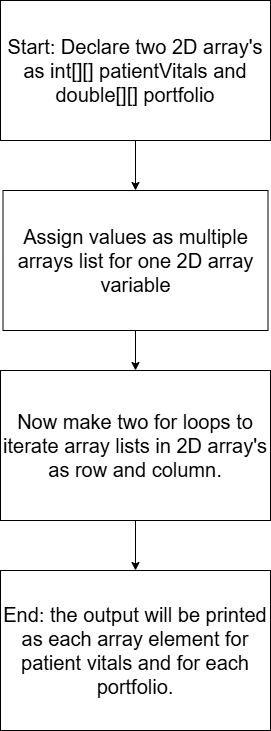

The diagram above was exported from draw.io. Its source (the exported page's mxGraphModel, read from the mxfile embedded in the PNG):
<mxGraphModel dx="1373" dy="749" grid="1" gridSize="10" guides="1" tooltips="1" connect="1" arrows="1" fold="1" page="1" pageScale="1" pageWidth="850" pageHeight="1100" math="0" shadow="0">
  <root>
    <mxCell id="0" />
    <mxCell id="1" parent="0" />
    <mxCell id="Q2mWHICplAlLGm548GYY-8" edge="1" parent="1" source="Q2mWHICplAlLGm548GYY-1" style="edgeStyle=orthogonalEdgeStyle;rounded=0;orthogonalLoop=1;jettySize=auto;html=1;entryX=0.5;entryY=0;entryDx=0;entryDy=0;fontFamily=Helvetica;fontSize=20;fontColor=default;" target="Q2mWHICplAlLGm548GYY-4">
      <mxGeometry relative="1" as="geometry" />
    </mxCell>
    <mxCell id="Q2mWHICplAlLGm548GYY-1" parent="1" style="rounded=0;whiteSpace=wrap;html=1;fontSize=20;" value="Now make two for loops to iterate array lists in 2D array's as row and column." vertex="1">
      <mxGeometry height="150" width="270" x="310" y="390" as="geometry" />
    </mxCell>
    <mxCell id="Q2mWHICplAlLGm548GYY-7" edge="1" parent="1" source="Q2mWHICplAlLGm548GYY-2" style="edgeStyle=orthogonalEdgeStyle;rounded=0;orthogonalLoop=1;jettySize=auto;html=1;exitX=0.5;exitY=1;exitDx=0;exitDy=0;entryX=0.5;entryY=0;entryDx=0;entryDy=0;fontFamily=Helvetica;fontSize=20;fontColor=default;" target="Q2mWHICplAlLGm548GYY-1">
      <mxGeometry relative="1" as="geometry" />
    </mxCell>
    <mxCell id="Q2mWHICplAlLGm548GYY-2" parent="1" style="rounded=0;whiteSpace=wrap;html=1;fontSize=20;" value="Assign values as multiple arrays list for one 2D array variable" vertex="1">
      <mxGeometry height="140" width="265" x="312.5" y="210" as="geometry" />
    </mxCell>
    <mxCell id="Q2mWHICplAlLGm548GYY-6" edge="1" parent="1" source="Q2mWHICplAlLGm548GYY-3" style="edgeStyle=orthogonalEdgeStyle;rounded=0;orthogonalLoop=1;jettySize=auto;html=1;entryX=0.5;entryY=0;entryDx=0;entryDy=0;fontFamily=Helvetica;fontSize=20;fontColor=default;" target="Q2mWHICplAlLGm548GYY-2">
      <mxGeometry relative="1" as="geometry" />
    </mxCell>
    <mxCell id="Q2mWHICplAlLGm548GYY-3" parent="1" style="rounded=0;whiteSpace=wrap;html=1;fontSize=20;" value="Start: Declare two 2D array's as int[][] patientVitals and double[][] portfolio" vertex="1">
      <mxGeometry height="140" width="270" x="310" y="20" as="geometry" />
    </mxCell>
    <mxCell id="Q2mWHICplAlLGm548GYY-4" parent="1" style="rounded=0;whiteSpace=wrap;html=1;fontSize=20;" value="End: the output will be printed as each array element for patient vitals and for each portfolio." vertex="1">
      <mxGeometry height="160" width="270" x="310" y="590" as="geometry" />
    </mxCell>
  </root>
</mxGraphModel>